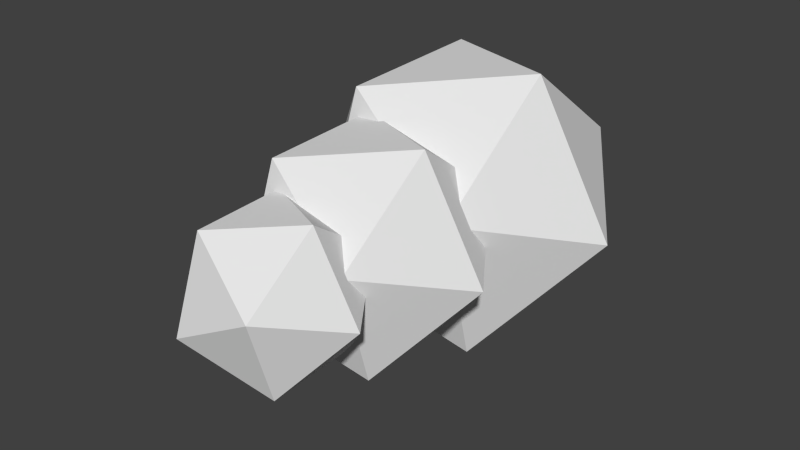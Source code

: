 # Source: Cloud6.blend  (saved by Blender 2.83.19; exported with 4.5.12 LTS)
import bpy
from mathutils import Matrix  # noqa: F401  (used for matrix-valued properties, if any)

bpy.ops.wm.read_factory_settings(use_empty=True)
scene = bpy.context.scene
scene.name = 'Scene'

# ---- collections
col_collection_1 = bpy.data.collections.new('Collection 1'); scene.collection.children.link(col_collection_1)

# ---- materials (node trees are filled in below, after node groups)
mat_material_005 = bpy.data.materials.new('Material.005')
mat_material_005.alpha_threshold = 0.0
mat_material_005.roughness = 0.5

# ---- material node trees
mat_material_005.use_nodes = True; mat_material_005.node_tree.nodes.clear()
_N = mat_material_005.node_tree.nodes; _L = mat_material_005.node_tree.links
n0 = _N.new('ShaderNodeOutputMaterial'); n0.name = 'Material Output'; n0.location = (300, 300)
n1 = _N.new('ShaderNodeBsdfDiffuse'); n1.name = 'Diffuse BSDF'; n1.location = (10, 300)
_L.new(n1.outputs[0], n0.inputs[0])
n0.is_active_output = True

# ---- world
world_world = bpy.data.worlds.new('World'); scene.world = world_world
world_world.color = (0.05088, 0.05088, 0.05088)
world_world.use_sun_shadow = False
world_world.sun_shadow_jitter_overblur = 0.0
world_world.cycles.sampling_method = 'MANUAL'
world_world.cycles.sample_map_resolution = 256

# ---- meshes
me_cube_001 = bpy.data.meshes.new('Cube.001')
me_cube_001.from_pydata([(-0.5074, -1.235, -0.8708), (0.4151, -1.728, -0.764), (-0.4366, -2.093, -0.2668), (-1.002, -1.268, 0.05629), (0.3794, -0.7801, -0.7498), (0.1508, -0.8198, -0.7795), (0.4902, -2.066, 0.2291), (-0.7564, -0.8392, -0.08957), (-0.7008, -0.9921, -0.3132), (-0.6165, -0.9866, -0.4711), (-0.5044, -0.8623, -0.5919), (-0.3858, -1.781, 0.736), (0.5786, -0.6261, -1.059), (0.5326, -0.8085, -0.5752), (0.9922, -1.191, -0.06854), (0.08485, -0.8375, -0.7706), (-0.5283, -0.8263, 0.6277), (-0.5571, -0.8416, 0.5671), (-1.39, 0.0137, 0.08057), (-0.534, -0.6991, 1.025), (-0.7029, 0.05882, -1.207), (-0.4226, -0.8021, 0.7507), (0.764, -0.8583, 0.06174), (0.63, -0.8567, -0.3799), (0.4972, -1.224, 0.8585), (-0.5816, 0.568, 1.044), (-0.7076, 0.539, 0.8971), (-0.7703, 0.5912, 0.8279), (-1.057, 0.5946, -0.1171), (-1.001, 0.439, -0.3447), (-0.8049, 0.4518, -0.7111), (-0.6987, 0.5695, -0.8256), (0.1635, 0.6058, -1.087), (0.2573, 0.5556, -1.076), (0.5324, 0.6035, -1.041), (-0.2608, -0.8184, 0.7708), (1.38, 0.1204, -0.09282), (0.7162, -1.037, 0.3009), (0.6834, -1.039, 0.3623), (0.4653, -0.8373, 0.5865), (0.6926, 0.07531, 1.195), (-0.2259, 0.5663, 1.089), (-0.2727, 0.5367, 1.082), (0.7933, 0.5549, -0.743), (0.8239, 0.5834, -0.7061), (-0.04298, -0.8587, 0.7407), (0.649, 0.6031, 0.8233), (1.065, 0.5806, 0.08731), (1.015, 0.3959, 0.3349), (0.8828, 0.3872, 0.583), (-0.9036, 1.647, -1.553), (0.7465, 0.7651, -1.362), (-1.789, 1.589, 0.1055), (0.6759, 2.644, -1.334), (-0.6862, 0.6711, 1.321), (-0.8912, 3.154, -0.4268), (1.779, 1.726, -0.1178), (-0.7568, 2.55, 1.35), (0.7666, 3.203, 0.4601), (0.8934, 1.668, 1.541)], [], [(0, 1, 2), (0, 2, 3), (4, 1, 0, 5), (2, 1, 6), (0, 3, 7, 8, 9, 10), (3, 2, 11), (15, 12, 23, 13, 4, 5), (13, 14, 1, 4), (0, 10, 15, 5), (2, 6, 11), (1, 14, 6), (7, 3, 16, 17), (18, 8, 7, 17, 19), (8, 18, 20, 9), (20, 12, 15, 10, 9), (16, 3, 11, 21), (22, 14, 13, 23), (11, 6, 24), (6, 14, 24), (16, 21, 35, 45, 19, 17), (18, 19, 25, 26, 27), (20, 18, 28, 29, 30, 31), (12, 20, 32, 33, 34), (21, 11, 24, 35), (12, 36, 37, 22, 23), (14, 22, 37, 38, 39, 24), (28, 18, 27), (25, 19, 40, 41, 42), (32, 20, 31), (12, 34, 43, 44, 36), (35, 24, 39, 45), (37, 36, 40, 38), (19, 45, 39, 38, 40), (41, 40, 46), (47, 36, 44), (36, 47, 48, 49, 46, 40), (50, 51, 33, 32, 31, 30), (29, 52, 50, 30), (51, 50, 53), (33, 51, 43, 34), (52, 29, 28, 27, 26, 54), (50, 52, 55), (51, 53, 56), (50, 55, 53), (51, 56, 48, 47, 44, 43), (52, 54, 57), (42, 54, 26, 25), (55, 52, 57), (53, 58, 56), (53, 55, 58), (48, 56, 59, 49), (57, 54, 59), (54, 42, 41, 46, 49, 59), (55, 57, 58), (56, 58, 59), (58, 57, 59)])
me_cube_001.materials.append(mat_material_005)
me_cube_001.use_remesh_preserve_volume = False
me_cube_001.use_remesh_preserve_attributes = False
me_cube_001.use_mirror_vertex_groups = False
me_cube_001.update()

# ---- objects
ob_cube = bpy.data.objects.new('Cube', me_cube_001)

# ---- transforms, parenting, visibility, modifiers, constraints
ob_cube.location = (0.0, 0.0, 0.0)
ob_cube.lock_rotations_4d = False
ob_cube.empty_display_type = 'ARROWS'
ob_cube.lineart.crease_threshold = 0.0

# ---- collection membership
col_collection_1.objects.link(ob_cube)

# ---- scene / render settings (as saved in the file)
scene.frame_start = 1; scene.frame_end = 250; scene.frame_set(1)
scene.render.engine = 'CYCLES'
scene.render.resolution_percentage = 50
scene.render.dither_intensity = 0.0
scene.cycles.use_denoising = False
scene.cycles.samples = 10
scene.cycles.sampling_pattern = 'TABULATED_SOBOL'
scene.cycles.light_sampling_threshold = 0.0
scene.cycles.use_adaptive_sampling = False
scene.cycles.use_light_tree = False
scene.cycles.blur_glossy = 0.0
scene.cycles.pixel_filter_type = 'GAUSSIAN'
scene.cycles.sample_clamp_indirect = 0.0
scene.view_settings.view_transform = 'Standard'
bpy.context.view_layer.update()

# ---- added for rendering (the .blend has no active camera and no usable light): camera, sun
cam_auto = bpy.data.cameras.new('AutoCamera')
cam_auto.lens = 50.0
cam_auto.sensor_width = 36.0
cam_auto.clip_end = 1000.0
ob_auto_camera = bpy.data.objects.new('AutoCamera', cam_auto)
scene.collection.objects.link(ob_auto_camera)
ob_auto_camera.location = (6.55966, -7.32301, 5.24571)
ob_auto_camera.rotation_euler = (1.09748, -7.21219e-08, 0.694738)
scene.camera = ob_auto_camera
light_auto_sun = bpy.data.lights.new('AutoSun', 'SUN')
light_auto_sun.energy = 3.0
light_auto_sun.angle = 0.0523599
ob_auto_sun = bpy.data.objects.new('AutoSun', light_auto_sun)
scene.collection.objects.link(ob_auto_sun)
ob_auto_sun.rotation_euler = (0.872665, 0.174533, 0.523599)
bpy.context.view_layer.update()
